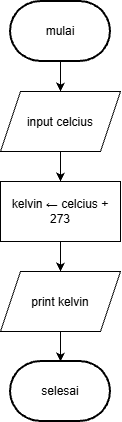

The diagram above was exported from draw.io. Its source (the exported page's mxGraphModel, read from the mxfile embedded in the PNG):
<mxGraphModel dx="774" dy="459" grid="1" gridSize="10" guides="1" tooltips="1" connect="1" arrows="1" fold="1" page="1" pageScale="1" pageWidth="850" pageHeight="1100" math="0" shadow="0">
  <root>
    <mxCell id="0" />
    <mxCell id="1" parent="0" />
    <mxCell id="F3q-TQSZvzuHzTkjUrS9-23" edge="1" parent="1" source="F3q-TQSZvzuHzTkjUrS9-17" style="edgeStyle=orthogonalEdgeStyle;rounded=0;orthogonalLoop=1;jettySize=auto;html=1;exitX=0.5;exitY=1;exitDx=0;exitDy=0;exitPerimeter=0;entryX=0.5;entryY=0;entryDx=0;entryDy=0;" target="F3q-TQSZvzuHzTkjUrS9-18">
      <mxGeometry relative="1" as="geometry" />
    </mxCell>
    <mxCell id="F3q-TQSZvzuHzTkjUrS9-17" parent="1" style="strokeWidth=2;html=1;shape=mxgraph.flowchart.terminator;whiteSpace=wrap;" value="mulai" vertex="1">
      <mxGeometry height="60" width="100" x="390" y="200" as="geometry" />
    </mxCell>
    <mxCell id="F3q-TQSZvzuHzTkjUrS9-24" edge="1" parent="1" source="F3q-TQSZvzuHzTkjUrS9-18" style="edgeStyle=orthogonalEdgeStyle;rounded=0;orthogonalLoop=1;jettySize=auto;html=1;exitX=0.5;exitY=1;exitDx=0;exitDy=0;entryX=0.5;entryY=0;entryDx=0;entryDy=0;" target="F3q-TQSZvzuHzTkjUrS9-20">
      <mxGeometry relative="1" as="geometry" />
    </mxCell>
    <mxCell id="F3q-TQSZvzuHzTkjUrS9-18" parent="1" style="shape=parallelogram;perimeter=parallelogramPerimeter;whiteSpace=wrap;html=1;shapeInside=1;fixedSize=1;" value="input celcius" vertex="1">
      <mxGeometry height="60" width="120" x="380" y="290" as="geometry" />
    </mxCell>
    <mxCell id="F3q-TQSZvzuHzTkjUrS9-25" edge="1" parent="1" source="F3q-TQSZvzuHzTkjUrS9-20" style="edgeStyle=orthogonalEdgeStyle;rounded=0;orthogonalLoop=1;jettySize=auto;html=1;exitX=0.5;exitY=1;exitDx=0;exitDy=0;entryX=0.5;entryY=0;entryDx=0;entryDy=0;" target="F3q-TQSZvzuHzTkjUrS9-21">
      <mxGeometry relative="1" as="geometry" />
    </mxCell>
    <mxCell id="F3q-TQSZvzuHzTkjUrS9-20" parent="1" style="rounded=0;whiteSpace=wrap;html=1;" value="kelvin ← celcius + 273" vertex="1">
      <mxGeometry height="60" width="120" x="380" y="380" as="geometry" />
    </mxCell>
    <mxCell id="F3q-TQSZvzuHzTkjUrS9-21" parent="1" style="shape=parallelogram;perimeter=parallelogramPerimeter;whiteSpace=wrap;html=1;shapeInside=1;fixedSize=1;" value="print kelvin" vertex="1">
      <mxGeometry height="60" width="120" x="380" y="470" as="geometry" />
    </mxCell>
    <mxCell id="F3q-TQSZvzuHzTkjUrS9-22" parent="1" style="strokeWidth=2;html=1;shape=mxgraph.flowchart.terminator;whiteSpace=wrap;" value="selesai" vertex="1">
      <mxGeometry height="60" width="100" x="390" y="560" as="geometry" />
    </mxCell>
    <mxCell id="F3q-TQSZvzuHzTkjUrS9-26" edge="1" parent="1" source="F3q-TQSZvzuHzTkjUrS9-21" style="edgeStyle=orthogonalEdgeStyle;rounded=0;orthogonalLoop=1;jettySize=auto;html=1;exitX=0.5;exitY=1;exitDx=0;exitDy=0;entryX=0.5;entryY=0;entryDx=0;entryDy=0;entryPerimeter=0;" target="F3q-TQSZvzuHzTkjUrS9-22">
      <mxGeometry relative="1" as="geometry" />
    </mxCell>
  </root>
</mxGraphModel>